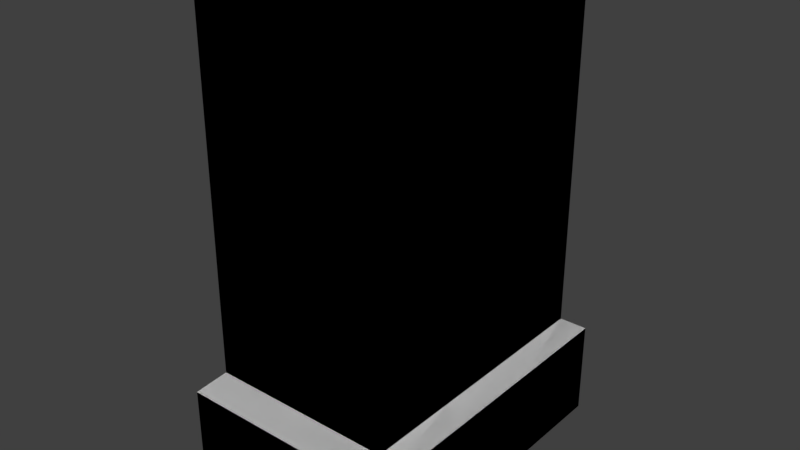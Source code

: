 # Source: CasaUsb.blend  (saved by Blender 2.79.0; exported with 4.5.12 LTS)
import bpy
from mathutils import Matrix  # noqa: F401  (used for matrix-valued properties, if any)

bpy.ops.wm.read_factory_settings(use_empty=True)
scene = bpy.context.scene
scene.name = 'Scene'

# ---- collections
col_collection_1 = bpy.data.collections.new('Collection 1'); scene.collection.children.link(col_collection_1)

# ---- materials (node trees are filled in below, after node groups)
mat_material = bpy.data.materials.new('Material')
mat_material.alpha_threshold = 0.0
mat_material.use_transparent_shadow = False
mat_material.roughness = 0.5
mat_material.line_color = (0.0, 0.0, 0.0, 1.0)

# ---- material node trees

# ---- world
world_world = bpy.data.worlds.new('World'); scene.world = world_world
world_world.color = (0.05088, 0.05088, 0.05088)
world_world.use_sun_shadow = False
world_world.sun_shadow_jitter_overblur = 0.0
world_world.cycles.sampling_method = 'MANUAL'

# ---- meshes
me_cube = bpy.data.meshes.new('Cube')
me_cube.from_pydata([(0.1789, 0.265, -0.9641), (0.1789, -0.2667, -0.9641), (-0.1789, -0.2667, -0.9641), (-0.1789, 0.265, -0.9641), (0.1532, -0.2285, -0.1714), (0.1532, -0.2285, -0.7794), (0.1532, 0.2269, -0.1714), (0.1532, 0.2269, -0.7794), (0.1789, 0.265, -0.8062), (0.1789, -0.2667, -0.8062), (-0.1789, -0.2667, -0.8062), (-0.1789, 0.265, -0.8062), (0.1789, 0.265, -0.8062), (0.1789, -0.2667, -0.8062), (-0.1789, -0.2667, -0.8062), (-0.1789, 0.265, -0.8062), (-0.1532, -0.2285, -0.7794), (-0.1532, -0.2285, -0.1714), (-0.1532, 0.2269, -0.7794), (-0.1532, 0.2269, -0.1714), (0.5502, 0.8169, -0.972), (0.5502, -0.8186, -0.972), (-0.5502, 0.8169, -0.972), (-0.4713, 0.6996, -0.4039), (-0.4713, 0.6996, 1.466), (-0.5502, -0.8186, -0.972), (-0.4713, -0.7012, -0.4039), (-0.4713, -0.7012, 1.466), (0.4713, -0.7012, -0.4039), (0.4713, -0.7012, 1.466), (0.4713, 0.6996, -0.4039), (0.4713, 0.6996, 1.466), (-0.5502, 0.8169, -0.4864), (-0.5502, 0.8169, -0.4864), (-0.5502, -0.8186, -0.4864), (-0.5502, -0.8186, -0.4864), (0.5502, -0.8186, -0.4864), (0.5502, -0.8186, -0.4864), (0.5502, 0.8169, -0.4864), (0.5502, 0.8169, -0.4864), (0.5502, 0.2705, -0.972), (-0.5502, 0.2705, -0.972), (-0.5502, 0.2705, -0.4864), (0.5502, 0.2705, -0.4864), (-0.5502, 0.2705, -0.4864), (0.5502, 0.2705, -0.4864), (0.4713, 0.2315, 1.466), (-0.4713, 0.2315, 1.466), (-0.4713, 0.2315, -0.4039), (0.4713, 0.2315, -0.4039), (0.5502, -0.274, -0.972), (0.5502, -0.274, -0.4864), (0.5502, -0.274, -0.4864), (0.4713, -0.2348, 1.466), (0.4713, -0.2348, -0.4039), (-0.5502, -0.274, -0.972), (-0.5502, -0.274, -0.4864), (-0.5502, -0.274, -0.4864), (-0.4713, -0.2348, 1.466), (-0.4713, -0.2348, -0.4039), (0.1789, 0.265, -0.9641), (0.1789, -0.2667, -0.9641), (-0.1789, 0.265, -0.9641), (-0.1532, 0.2269, -0.7794), (-0.1532, 0.2269, -0.1714), (-0.1789, -0.2667, -0.9641), (-0.1532, -0.2285, -0.7794), (-0.1532, -0.2285, -0.1714), (0.1532, -0.2285, -0.7794), (0.1532, -0.2285, -0.1714), (0.1532, 0.2269, -0.7794), (0.1532, 0.2269, -0.1714), (-0.1789, 0.265, -0.8062), (-0.1789, 0.265, -0.8062), (-0.1789, -0.2667, -0.8062), (-0.1789, -0.2667, -0.8062), (0.1789, -0.2667, -0.8062), (0.1789, -0.2667, -0.8062), (0.1789, 0.265, -0.8062), (0.1789, 0.265, -0.8062), (0.5502, -0.274, -0.972), (0.5502, -0.8186, -0.972), (0.5502, 0.8169, -0.972), (-0.5502, 0.8169, -0.972), (-0.4713, 0.6996, -0.4039), (-0.5502, -0.8186, -0.972), (-0.4713, -0.7012, -0.4039), (-0.5502, 0.2705, -0.972), (0.4713, -0.7012, -0.4039), (0.4713, 0.6996, -0.4039), (-0.5502, 0.8169, -0.4864), (-0.5502, 0.8169, -0.4864), (-0.5502, -0.8186, -0.4864), (-0.5502, -0.8186, -0.4864), (0.5502, -0.8186, -0.4864), (0.5502, -0.8186, -0.4864), (0.5502, 0.8169, -0.4864), (0.5502, 0.8169, -0.4864), (-0.5502, 0.2705, -0.4864), (0.5502, -0.274, -0.4864), (-0.5502, 0.2705, -0.4864), (0.5502, -0.274, -0.4864), (-0.4713, 0.2315, -0.4039), (0.4713, -0.2348, -0.4039), (0.5502, 0.2705, -0.972), (-0.5502, -0.274, -0.972), (-0.5502, -0.274, -0.4864), (0.5502, 0.2705, -0.4864), (-0.5502, -0.274, -0.4864), (0.5502, 0.2705, -0.4864), (-0.4713, -0.2348, -0.4039), (0.4713, 0.2315, -0.4039), (-0.4713, 0.6996, 1.101), (-0.4713, -0.7012, 1.101), (0.4713, -0.7012, 1.101), (0.4713, 0.6996, 1.101), (-0.4713, 0.2315, 1.101), (0.4713, 0.2315, 1.101), (-0.4713, -0.2348, 1.101), (0.4713, -0.2348, 1.101), (-0.4713, 0.6996, 1.101), (-0.4713, 0.6996, 1.466), (-0.4713, -0.7012, 1.101), (-0.4713, -0.7012, 1.466), (0.4713, -0.7012, 1.101), (0.4713, -0.7012, 1.466), (0.4713, 0.6996, 1.101), (0.4713, 0.6996, 1.466), (0.4713, -0.2348, 1.466), (-0.4713, 0.2315, 1.466), (0.4713, 0.2315, 1.466), (-0.4713, -0.2348, 1.466), (-0.4713, 0.2315, 1.101), (0.4713, 0.2315, 1.101), (-0.4713, -0.2348, 1.101), (0.4713, -0.2348, 1.101), (-0.4713, 0.2315, 0.841), (0.4713, 0.2315, 0.841), (-0.4713, -0.2348, 0.841), (0.4713, -0.2348, 0.841), (-0.4713, 0.6996, 0.841), (-0.4713, -0.7012, 0.841), (0.4713, -0.7012, 0.841), (0.4713, 0.6996, 0.841), (-0.4713, 0.2315, 0.5244), (0.4713, 0.2315, 0.5244), (-0.4713, -0.2348, 0.5244), (0.4713, -0.2348, 0.5244), (-0.4713, 0.6996, 0.5244), (-0.4713, -0.7012, 0.5244), (0.4713, -0.7012, 0.5244), (0.4713, 0.6996, 0.5244), (-0.4713, 0.2315, 0.1898), (0.4713, 0.2315, 0.1898), (-0.4713, -0.2348, 0.1898), (0.4713, -0.2348, 0.1898), (-0.4713, 0.6996, 0.1898), (-0.4713, -0.7012, 0.1898), (0.4713, -0.7012, 0.1898), (0.4713, 0.6996, 0.1898), (-0.4713, 0.6996, 0.9709), (-0.4713, -0.7012, 0.9709), (-0.4713, -0.468, 1.101), (-0.4713, -0.001649, 1.101), (-0.4713, 0.4656, 1.101), (-0.4713, 0.2315, 0.9709), (-0.4713, -0.2348, 0.9709), (-0.4713, 0.6996, 0.6827), (-0.4713, -0.7012, 0.6827), (-0.4713, 0.4656, 0.841), (-0.4713, -0.001649, 0.841), (-0.4713, -0.468, 0.841), (-0.4713, 0.2315, 0.6827), (-0.4713, -0.2348, 0.6827), (-0.4713, 0.6996, 0.3571), (-0.4713, -0.7012, 0.3571), (-0.4713, -0.468, 0.5244), (-0.4713, -0.001649, 0.5244), (-0.4713, 0.4656, 0.5244), (-0.4713, 0.2315, 0.3571), (-0.4713, -0.2348, 0.3571), (-0.4713, 0.4656, 0.1898), (-0.4713, -0.001649, 0.1898), (-0.4713, -0.468, 0.1898), (-0.4713, 0.4656, 0.3571), (-0.4713, -0.001649, 0.3571), (-0.4713, -0.468, 0.3571), (-0.4713, -0.468, 0.6827), (-0.4713, -0.001649, 0.6827), (-0.4713, 0.4656, 0.6827), (-0.4713, 0.4656, 0.9709), (-0.4713, -0.001649, 0.9709), (-0.4713, -0.468, 0.9709)], [], [(0, 1, 2, 3), (6, 19, 17, 4), (8, 11, 15, 12), (10, 9, 13, 14), (11, 10, 14, 15), (8, 0, 3, 11), (9, 8, 12, 13), (2, 10, 11, 3), (1, 9, 10, 2), (0, 8, 9, 1), (15, 14, 16, 18), (13, 12, 7, 5), (12, 15, 18, 7), (14, 13, 5, 16), (7, 6, 4, 5), (5, 4, 17, 16), (16, 17, 19, 18), (6, 7, 18, 19), (50, 55, 25, 21), (53, 29, 27, 58), (38, 39, 32, 33), (34, 35, 36, 37), (56, 57, 35, 34), (38, 33, 22, 20), (43, 45, 39, 38), (41, 22, 33, 42), (21, 25, 34, 37), (50, 21, 37, 51), (57, 59, 26, 35), (45, 49, 30, 39), (39, 30, 23, 32), (35, 26, 28, 36), (54, 28, 29, 53), (28, 26, 27, 29), (48, 23, 24, 47), (31, 24, 23, 30), (59, 48, 47, 58), (30, 49, 46, 31), (52, 54, 49, 45), (32, 23, 48, 44), (20, 40, 43, 38), (60, 62, 65, 61), (51, 52, 45, 43), (33, 32, 44, 42), (31, 46, 47, 24), (20, 22, 41, 40), (37, 36, 52, 51), (25, 55, 56, 34), (36, 28, 54, 52), (26, 59, 58, 27), (49, 54, 53, 46), (44, 48, 59, 57), (40, 50, 51, 43), (42, 44, 57, 56), (46, 53, 58, 47), (40, 41, 55, 50), (71, 69, 67, 64), (78, 79, 72, 73), (74, 75, 76, 77), (73, 72, 75, 74), (78, 73, 62, 60), (77, 76, 79, 78), (65, 62, 73, 74), (61, 65, 74, 77), (60, 61, 77, 78), (72, 63, 66, 75), (76, 68, 70, 79), (79, 70, 63, 72), (75, 66, 68, 76), (70, 68, 69, 71), (68, 66, 67, 69), (66, 63, 64, 67), (71, 64, 63, 70), (80, 81, 85, 105), (96, 91, 90, 97), (92, 95, 94, 93), (106, 92, 93, 108), (96, 82, 83, 91), (107, 96, 97, 109), (87, 98, 91, 83), (81, 95, 92, 85), (80, 99, 95, 81), (108, 93, 86, 110), (109, 97, 89, 111), (97, 90, 84, 89), (93, 94, 88, 86), (112, 164, 116, 132, 120), (159, 89, 84, 156), (114, 119, 135, 124), (119, 117, 133, 135), (101, 109, 111, 103), (90, 100, 102, 84), (82, 96, 107, 104), (99, 107, 109, 101), (91, 98, 100, 90), (117, 115, 126, 133), (82, 104, 87, 83), (95, 99, 101, 94), (85, 92, 106, 105), (94, 101, 103, 88), (115, 112, 120, 126), (113, 114, 124, 122), (100, 108, 110, 102), (104, 107, 99, 80), (98, 106, 108, 100), (118, 162, 113, 122, 134), (104, 80, 105, 87), (42, 56, 106, 98), (56, 55, 105, 106), (55, 41, 87, 105), (41, 42, 98, 87), (137, 117, 119, 139), (192, 162, 118, 166), (143, 115, 117, 137), (191, 163, 116, 165), (116, 163, 118, 134, 132), (190, 164, 112, 160), (142, 114, 113, 161, 141), (139, 119, 114, 142), (128, 131, 123, 125), (135, 128, 125, 124), (124, 125, 123, 122), (132, 129, 121, 120), (134, 131, 129, 132), (126, 127, 130, 133), (127, 121, 129, 130), (122, 123, 131, 134), (133, 130, 128, 135), (130, 129, 131, 128), (127, 126, 120, 121), (147, 139, 142, 150), (150, 142, 141, 168, 149), (189, 169, 140, 167), (151, 143, 137, 145), (187, 171, 138, 173), (145, 137, 139, 147), (115, 143, 140, 160, 112), (153, 145, 147, 155), (186, 176, 146, 180), (159, 151, 145, 153), (184, 178, 148, 174), (158, 150, 149, 175, 157), (155, 147, 150, 158), (143, 151, 148, 167, 140), (103, 155, 158, 88), (88, 158, 157, 86), (102, 152, 181, 156, 84), (110, 154, 182, 152, 102), (89, 159, 153, 111), (86, 157, 183, 154, 110), (111, 153, 155, 103), (151, 159, 156, 174, 148), (181, 184, 174, 156), (152, 179, 184, 181), (179, 144, 178, 184), (182, 185, 179, 152), (154, 180, 185, 182), (183, 186, 180, 154), (157, 175, 186, 183), (175, 149, 176, 186), (168, 141, 171, 187), (177, 188, 172, 144), (146, 173, 188, 177), (172, 136, 169, 189), (165, 116, 164, 190), (170, 191, 165, 136), (138, 166, 191, 170), (166, 118, 163, 191), (161, 113, 162, 192)])
_uv = me_cube.uv_layers.new(name='UVMap')
_uv.uv.foreach_set('vector', [1.252, -1.264, 1.252, -0.7482, 1.123, -0.7482, 1.123, -1.264, -0.1331, 2.198, -0.1331, 2.403, -0.2967, 2.403, -0.2967, 2.198, -0.8976, -2.33, -0.8976, -2.33, -0.8976, -2.33, -0.8976, -2.33, -0.8976, -2.33, -0.8976, -2.33, -0.8976, -2.33, -0.8976, -2.33, -0.8976, -2.33, -0.8976, -2.33, -0.8976, -2.33, -0.8976, -2.33, 0.5132, 1.356, 0.5699, 1.356, 0.5699, 1.702, 0.5132, 1.702, -0.8976, -2.33, -0.8976, -2.33, -0.8976, -2.33, -0.8976, -2.33, 0.08477, 1.128, 0.1257, 1.128, 0.1257, 1.644, 0.08477, 1.644, 0.1415, 1.99, 0.08477, 1.99, 0.08477, 1.644, 0.1415, 1.644, 0.5699, 1.356, 0.5132, 1.356, 0.5132, 0.8402, 0.5699, 0.8402, -0.1195, 2.865, -0.3104, 2.865, -0.2967, 2.829, -0.1331, 2.829, -0.3115, 2.829, -0.5025, 2.829, -0.4888, 2.803, -0.3252, 2.803, -0.7691, 3.301, -0.8976, 3.301, -0.8884, 3.275, -0.7784, 3.275, 0.4776, 3.268, 0.3491, 3.268, 0.3583, 3.242, 0.4683, 3.242, -0.4888, 2.803, -0.4888, 2.214, -0.3252, 2.214, -0.3252, 2.803, 0.3583, 3.242, 0.3583, 2.653, 0.4683, 2.653, 0.4683, 3.242, -0.2967, 2.829, -0.2967, 2.403, -0.1331, 2.403, -0.1331, 2.829, -0.7784, 2.686, -0.7784, 3.275, -0.8884, 3.275, -0.8884, 2.686, -0.7716, 0.6194, -0.4984, 0.6194, -0.4984, 1.147, -0.7716, 1.147, 0.9933, -1.425, 0.9933, -0.9725, 0.6548, -0.9725, 0.6548, -1.425, -0.8976, -2.33, -0.8976, -2.33, -0.8976, -2.33, -0.8976, -2.33, -0.8976, -2.33, -0.8976, -2.33, -0.8976, -2.33, -0.8976, -2.33, -0.8976, -2.33, -0.8976, -2.33, -0.8976, -2.33, -0.8976, -2.33, 1.14, 1.068, 1.14, 2.134, 0.9661, 2.134, 0.9661, 1.068, -0.8976, -2.33, -0.8976, -2.33, -0.8976, -2.33, -0.8976, -2.33, 0.7608, 2.955, 0.7608, 2.425, 0.9352, 2.425, 0.9352, 2.955, 1.14, 2.134, 1.14, 3.201, 0.9661, 3.201, 0.9661, 2.134, -0.7716, 0.6194, -0.7716, 1.147, -0.8976, 1.147, -0.8976, 0.6194, -0.5059, -0.4381, -0.52, -0.5177, -0.3525, -0.5177, -0.3104, -0.4381, -0.3104, 1.668, -0.282, 1.631, -0.282, 2.084, -0.3104, 2.198, -0.3104, 2.198, -0.282, 2.084, 0.05643, 2.084, 0.08477, 2.198, 0.08477, 0.6128, 0.05643, 0.7265, -0.282, 0.7265, -0.3104, 0.6128, -0.3104, -0.293, -0.3104, -0.7451, 0.1747, -0.7451, 0.1747, -0.293, 0.1747, 0.8402, 0.5132, 0.8402, 0.5132, 2.653, 0.1747, 2.653, -0.6874, -0.5177, -0.8555, -0.5177, -0.8555, -2.33, -0.6874, -2.33, 0.5699, -0.7451, 0.9083, -0.7451, 0.9083, 1.068, 0.5699, 1.068, -0.52, -0.5177, -0.6874, -0.5177, -0.6874, -2.33, -0.52, -2.33, -0.3104, 0.6128, -0.3104, 0.1591, 0.1747, 0.1591, 0.1747, 0.6128, -0.3104, 1.141, -0.282, 1.179, -0.282, 1.631, -0.3104, 1.668, -0.8976, -0.4381, -0.8555, -0.5177, -0.6874, -0.5177, -0.7014, -0.4381, -0.7716, -0.4381, -0.7716, 0.0916, -0.8976, 0.0916, -0.8976, -0.4381, 1.034, -1.264, 1.123, -1.264, 1.123, -0.7482, 1.034, -0.7482, -0.8976, -2.33, -0.8976, -2.33, -0.8976, -2.33, -0.8976, -2.33, -0.8976, -2.33, -0.8976, -2.33, -0.8976, -2.33, -0.8976, -2.33, 0.9933, -2.33, 0.9933, -1.877, 0.6548, -1.877, 0.6548, -2.33, -0.7716, -0.4381, -0.4984, -0.4381, -0.4984, 0.0916, -0.7716, 0.0916, -0.8976, -2.33, -0.8976, -2.33, -0.8976, -2.33, -0.8976, -2.33, 0.3491, 2.653, 0.3491, 3.181, 0.1747, 3.181, 0.1747, 2.653, -0.3104, 0.6128, -0.282, 0.7265, -0.282, 1.179, -0.3104, 1.141, -0.3525, -0.5177, -0.52, -0.5177, -0.52, -2.33, -0.3525, -2.33, -0.3104, 0.1591, -0.3104, -0.293, 0.1747, -0.293, 0.1747, 0.1591, -0.7014, -0.4381, -0.6874, -0.5177, -0.52, -0.5177, -0.5059, -0.4381, -0.7716, 0.0916, -0.7716, 0.6194, -0.8976, 0.6194, -0.8976, 0.0916, -0.8976, -2.33, -0.8976, -2.33, -0.8976, -2.33, -0.8976, -2.33, 0.9933, -1.877, 0.9933, -1.425, 0.6548, -1.425, 0.6548, -1.877, -0.7716, 0.0916, -0.4984, 0.0916, -0.4984, 0.6194, -0.7716, 0.6194, 0.3703, 0.9214, 0.3703, 0.9975, 0.3513, 0.9975, 0.3513, 0.9214, -0.8976, -2.33, -0.8976, -2.33, -0.8976, -2.33, -0.8976, -2.33, -0.8976, -2.33, -0.8976, -2.33, -0.8976, -2.33, -0.8976, -2.33, -0.8976, -2.33, -0.8976, -2.33, -0.8976, -2.33, -0.8976, -2.33, 0.5132, 2.049, 0.5132, 1.702, 0.5699, 1.702, 0.5699, 2.049, -0.8976, -2.33, -0.8976, -2.33, -0.8976, -2.33, -0.8976, -2.33, 0.1791, 0.5074, 0.1791, 0.5962, 0.1694, 0.5962, 0.1694, 0.5074, 0.2432, 0.8148, 0.2432, 0.755, 0.253, 0.755, 0.253, 0.8148, 0.333, 0.1839, 0.333, 0.2727, 0.326, 0.2727, 0.326, 0.1839, 0.253, 0.9259, 0.2553, 0.9214, 0.2835, 0.9214, 0.2859, 0.9259, 0.308, 1.0, 0.3064, 0.9936, 0.3064, 0.9175, 0.308, 0.9112, 0.8893, 2.955, 0.88, 2.992, 0.77, 2.992, 0.7608, 2.955, 0.2859, 1.0, 0.2875, 0.9936, 0.3064, 0.9936, 0.308, 1.0, 0.02215, 0.9408, 0.02215, 0.8647, 0.04933, 0.8647, 0.04933, 0.9408, 0.3703, 0.9214, 0.3513, 0.9214, 0.3513, 0.8198, 0.3703, 0.8198, 0.2835, 0.9214, 0.2553, 0.9214, 0.2553, 0.8198, 0.2835, 0.8198, 0.375, 0.1016, 0.356, 0.1016, 0.356, 1.992e-08, 0.375, 0.0, 0.1546, 0.6077, 0.09122, 0.4805, 0.1422, 0.2722, 0.275, 0.2661, 0.4729, 0.7693, 0.5681, 0.4588, 0.572, 0.4596, 0.4746, 0.7768, 0.09474, 0.1427, -0.01514, 0.4637, -0.01982, 0.4618, 0.09165, 0.1384, 0.2873, -0.02292, 0.09474, 0.1427, 0.09165, 0.1384, 0.2873, -0.0302, 0.4729, 0.7693, 0.4056, 0.6733, 0.4518, 0.4621, 0.5681, 0.4588, -0.8976, -2.33, -0.8976, -2.33, -0.8976, -2.33, -0.8976, -2.33, 0.3868, 0.3537, 0.5324, 0.146, 0.5681, 0.4588, 0.4518, 0.4621, 0.09122, 0.4805, -0.01514, 0.4637, 0.09474, 0.1427, 0.1422, 0.2722, 0.09888, 0.4172, 0.06882, 0.4172, 0.06882, 0.3262, 0.09888, 0.3262, 0.2873, -0.0302, 0.09165, 0.1384, 0.06233, 0.04848, 0.3078, -0.1351, 0.281, 1.016, 0.4746, 0.7768, 0.508, 0.8677, 0.2632, 1.135, 0.4746, 0.7768, 0.572, 0.4596, 0.6233, 0.4429, 0.508, 0.8677, 0.09165, 0.1384, -0.01982, 0.4618, -0.07416, 0.4699, 0.06233, 0.04848, -0.8976, -2.33, -0.8976, -2.33, -0.8976, -2.33, -0.8976, -2.33, -0.8976, -2.33, -0.5308, 2.03, -0.5308, 2.606, -0.8693, 2.606, -0.8693, 2.03, -0.8976, -2.33, -0.8976, -2.33, -0.8976, -2.33, -0.8976, -2.33, -0.8976, -2.33, -0.8976, -2.33, -0.8976, -2.33, -0.8976, -2.33, -0.0179, 0.8251, 0.281, 1.016, 0.2632, 1.135, -0.07416, 0.9308, 0.572, 0.4596, 0.5367, 0.1412, 0.5737, 0.05676, 0.6233, 0.4429, 0.09888, 0.5995, 0.06882, 0.5995, 0.06882, 0.5082, 0.09888, 0.5082, -0.8976, -2.33, -0.8976, -2.33, -0.8976, -2.33, -0.8976, -2.33, 0.5681, 0.4588, 0.5324, 0.146, 0.5367, 0.1412, 0.572, 0.4596, -0.8976, -2.33, -0.8976, -2.33, -0.8976, -2.33, -0.8976, -2.33, 0.4056, 0.6733, 0.2766, 0.689, 0.3868, 0.3537, 0.4518, 0.4621, -0.8976, -2.33, -0.8976, -2.33, -0.8976, -2.33, -0.8976, -2.33, 0.1422, 0.2722, 0.09474, 0.1427, 0.2873, -0.02292, 0.275, 0.2661, -0.01982, 0.4618, -0.0179, 0.8251, -0.07416, 0.9308, -0.07416, 0.4699, -0.8976, -2.33, -0.8976, -2.33, -0.8976, -2.33, -0.8976, -2.33, -0.8976, -2.33, -0.8976, -2.33, -0.8976, -2.33, -0.8976, -2.33, 0.5367, 0.1412, 0.2873, -0.0302, 0.3078, -0.1351, 0.5737, 0.05676, 0.09888, 0.5082, 0.06882, 0.5082, 0.06882, 0.4172, 0.09888, 0.4172, -0.8976, -2.33, -0.8976, -2.33, -0.8976, -2.33, -0.8976, -2.33, 0.8986, 1.973, 0.8986, 2.199, 0.8986, 2.425, 0.8986, 2.425, 0.8986, 1.973, 0.2766, 0.689, 0.1546, 0.6077, 0.275, 0.2661, 0.3868, 0.3537, -0.8976, -2.33, -0.8976, -2.33, -0.8976, -2.33, -0.8976, -2.33, -0.8976, -2.33, -0.8976, -2.33, -0.8976, -2.33, -0.8976, -2.33, -0.8976, -2.33, -0.8976, -2.33, -0.8976, -2.33, -0.8976, -2.33, -0.8976, -2.33, -0.8976, -2.33, -0.8976, -2.33, -0.8976, -2.33, 0.1664, -1.763, 0.2597, -1.763, 0.2597, -1.311, 0.1664, -1.311, 0.9323, 2.199, 0.8986, 2.199, 0.8986, 1.973, 0.9323, 1.973, 0.1664, -2.217, 0.2597, -2.217, 0.2597, -1.763, 0.1664, -1.763, 0.9323, 1.747, 0.8986, 1.747, 0.8986, 1.521, 0.9323, 1.521, -0.3241, -0.4381, -0.3241, -0.212, -0.3241, 0.01402, -0.3241, 0.01402, -0.3241, -0.4381, 0.9323, 1.294, 0.8986, 1.294, 0.8986, 1.068, 0.9323, 1.068, 0.288, -2.078, 0.288, -2.33, 0.6265, -2.33, 0.6265, -2.204, 0.6265, -2.078, 0.1664, -1.311, 0.2597, -1.311, 0.2597, -0.8588, 0.1664, -0.8588, 0.5699, 1.973, 0.8039, 1.973, 0.8039, 2.425, 0.5699, 2.425, 1.272, 1.52, 1.14, 1.52, 1.14, 1.068, 1.272, 1.068, 0.01168, 3.112, -0.1195, 3.112, -0.1195, 2.198, 0.01168, 2.198, 0.8986, 1.521, 0.8039, 1.521, 0.8039, 1.068, 0.8986, 1.068, 0.8986, 1.973, 0.8039, 1.973, 0.8039, 1.521, 0.8986, 1.521, 1.272, 2.425, 1.14, 2.425, 1.14, 1.972, 1.272, 1.972, 0.5699, 1.068, 0.8039, 1.068, 0.8039, 1.521, 0.5699, 1.521, 0.8986, 2.425, 0.8039, 2.425, 0.8039, 1.973, 0.8986, 1.973, 1.272, 1.972, 1.14, 1.972, 1.14, 1.52, 1.272, 1.52, 0.5699, 1.521, 0.8039, 1.521, 0.8039, 1.973, 0.5699, 1.973, 0.01168, 2.198, 0.1428, 2.198, 0.1428, 3.112, 0.01168, 3.112, 0.05269, -1.311, 0.1664, -1.311, 0.1664, -0.8588, 0.05269, -0.8588, 0.288, -1.772, 0.288, -2.078, 0.6265, -2.078, 0.6265, -1.925, 0.6265, -1.772, 0.1257, 1.355, 0.1668, 1.355, 0.1668, 1.582, 0.1257, 1.582, 0.05269, -2.217, 0.1664, -2.217, 0.1664, -1.763, 0.05269, -1.763, 0.5542, 2.622, 0.5132, 2.622, 0.5132, 2.396, 0.5542, 2.396, 0.05269, -1.763, 0.1664, -1.763, 0.1664, -1.311, 0.05269, -1.311, -0.5308, 1.147, -0.5308, 1.399, -0.8693, 1.399, -0.8693, 1.273, -0.8693, 1.147, -0.06747, -1.763, 0.05269, -1.763, 0.05269, -1.311, -0.06747, -1.311, 1.147, -0.4053, 1.19, -0.4053, 1.19, -0.1793, 1.147, -0.1793, -0.06747, -2.217, 0.05269, -2.217, 0.05269, -1.763, -0.06747, -1.763, 1.147, 0.4997, 1.19, 0.4997, 1.19, 0.7265, 1.147, 0.7265, 0.288, -1.447, 0.288, -1.772, 0.6265, -1.772, 0.6265, -1.609, 0.6265, -1.447, -0.06747, -1.311, 0.05269, -1.311, 0.05269, -0.8588, -0.06747, -0.8588, -0.5308, 1.399, -0.5308, 1.706, -0.8693, 1.706, -0.8693, 1.553, -0.8693, 1.399, -0.2806, -1.311, -0.06747, -1.311, -0.06747, -0.8588, -0.2806, -0.8588, 0.288, -0.8717, 0.288, -1.447, 0.6265, -1.447, 0.6265, -0.8717, 0.9493, 0.2728, 1.103, 0.2728, 1.103, 0.4997, 1.103, 0.7265, 0.9493, 0.7265, 0.9493, -0.1793, 1.103, -0.1793, 1.103, 0.04679, 1.103, 0.2728, 0.9493, 0.2728, -0.2806, -2.217, -0.06747, -2.217, -0.06747, -1.763, -0.2806, -1.763, 0.9493, -0.6313, 1.103, -0.6313, 1.103, -0.4053, 1.103, -0.1793, 0.9493, -0.1793, -0.2806, -1.763, -0.06747, -1.763, -0.06747, -1.311, -0.2806, -1.311, -0.5308, 1.706, -0.5308, 2.03, -0.8693, 2.03, -0.8693, 1.868, -0.8693, 1.706, 1.103, 0.4997, 1.147, 0.4997, 1.147, 0.7265, 1.103, 0.7265, 1.103, 0.2728, 1.147, 0.2728, 1.147, 0.4997, 1.103, 0.4997, 1.147, 0.2728, 1.19, 0.2728, 1.19, 0.4997, 1.147, 0.4997, 1.103, 0.04679, 1.147, 0.04679, 1.147, 0.2728, 1.103, 0.2728, 1.103, -0.1793, 1.147, -0.1793, 1.147, 0.04679, 1.103, 0.04679, 1.103, -0.4053, 1.147, -0.4053, 1.147, -0.1793, 1.103, -0.1793, 1.103, -0.6313, 1.147, -0.6313, 1.147, -0.4053, 1.103, -0.4053, 1.147, -0.6313, 1.19, -0.6313, 1.19, -0.4053, 1.147, -0.4053, 0.5542, 2.848, 0.5132, 2.848, 0.5132, 2.622, 0.5542, 2.622, -0.5704, 2.912, -0.6114, 2.912, -0.6114, 2.686, -0.5704, 2.686, -0.5704, 3.138, -0.6114, 3.138, -0.6114, 2.912, -0.5704, 2.912, 0.1257, 1.128, 0.1668, 1.128, 0.1668, 1.355, 0.1257, 1.355, 0.9323, 1.521, 0.8986, 1.521, 0.8986, 1.294, 0.9323, 1.294, 0.9661, 1.747, 0.9323, 1.747, 0.9323, 1.521, 0.9661, 1.521, 0.9661, 1.973, 0.9323, 1.973, 0.9323, 1.747, 0.9661, 1.747, 0.9323, 1.973, 0.8986, 1.973, 0.8986, 1.747, 0.9323, 1.747, 0.9323, 2.425, 0.8986, 2.425, 0.8986, 2.199, 0.9323, 2.199])
me_cube.materials.append(mat_material)
me_cube.use_remesh_preserve_volume = False
me_cube.use_remesh_preserve_attributes = False
me_cube.use_mirror_vertex_groups = False
me_cube.update()

# ---- objects
ob_cube = bpy.data.objects.new('Cube', me_cube)

# ---- transforms, parenting, visibility, modifiers, constraints
ob_cube.location = (0.0, 0.0, 0.9859)
ob_cube.lock_rotations_4d = False
ob_cube.empty_display_type = 'ARROWS'
ob_cube.lineart.crease_threshold = 0.0

# ---- collection membership
col_collection_1.objects.link(ob_cube)

# ---- scene / render settings (as saved in the file)
scene.frame_start = 1; scene.frame_end = 250; scene.frame_set(1)
scene.render.engine = 'BLENDER_EEVEE_NEXT'
scene.render.resolution_percentage = 50
scene.render.dither_intensity = 0.0
scene.cycles.use_denoising = False
scene.cycles.samples = 128
scene.cycles.sampling_pattern = 'TABULATED_SOBOL'
scene.cycles.use_adaptive_sampling = False
scene.cycles.use_light_tree = False
scene.cycles.blur_glossy = 0.0
scene.cycles.sample_clamp_indirect = 0.0
scene.view_settings.view_transform = 'Standard'
bpy.context.view_layer.update()

# ---- added for rendering (the .blend has no active camera and no usable light): camera, sun
cam_auto = bpy.data.cameras.new('AutoCamera')
cam_auto.lens = 50.0
cam_auto.sensor_width = 36.0
cam_auto.clip_end = 1000.0
ob_auto_camera = bpy.data.objects.new('AutoCamera', cam_auto)
scene.collection.objects.link(ob_auto_camera)
ob_auto_camera.location = (2.9009, -3.48191, 3.55363)
ob_auto_camera.rotation_euler = (1.09748, -7.21219e-08, 0.694738)
scene.camera = ob_auto_camera
light_auto_sun = bpy.data.lights.new('AutoSun', 'SUN')
light_auto_sun.energy = 3.0
light_auto_sun.angle = 0.0523599
ob_auto_sun = bpy.data.objects.new('AutoSun', light_auto_sun)
scene.collection.objects.link(ob_auto_sun)
ob_auto_sun.rotation_euler = (0.872665, 0.174533, 0.523599)
bpy.context.view_layer.update()
